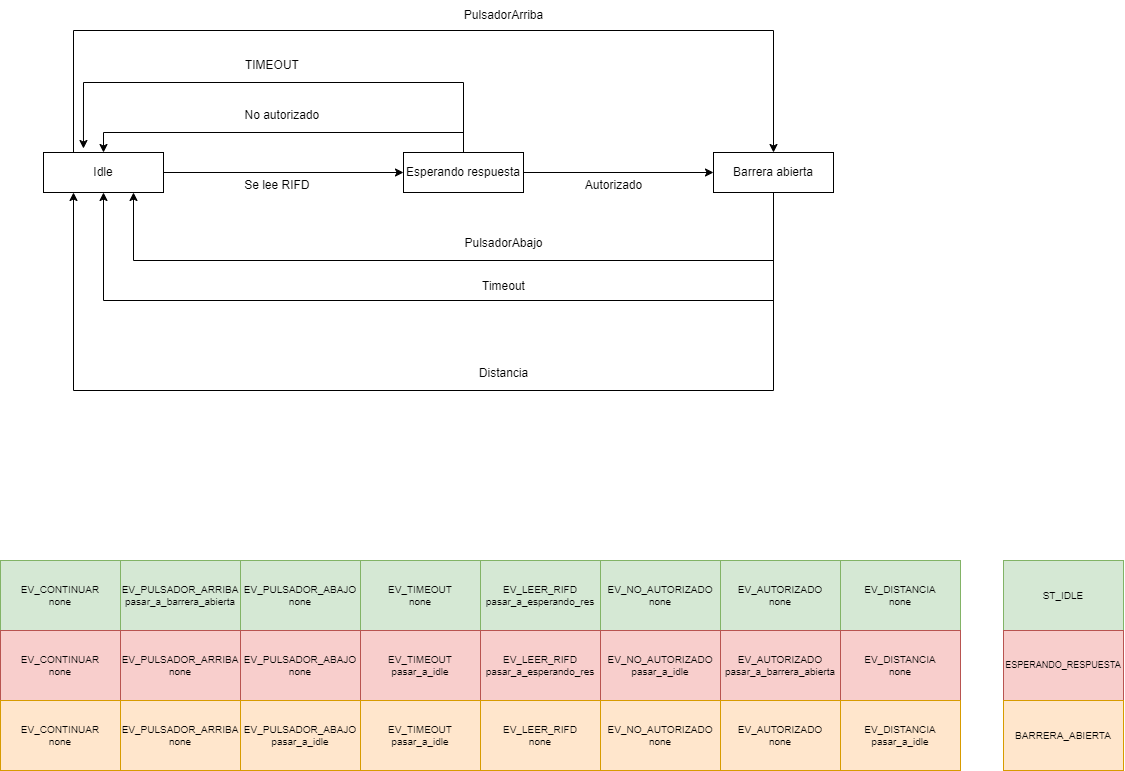

The diagram above was exported from draw.io. Its source (the exported page's mxGraphModel, read from the mxfile embedded in the PNG):
<mxGraphModel dx="2514" dy="878" grid="1" gridSize="10" guides="1" tooltips="1" connect="1" arrows="1" fold="1" page="1" pageScale="1" pageWidth="827" pageHeight="1169" math="0" shadow="0">
  <root>
    <mxCell id="0" />
    <mxCell id="1" parent="0" />
    <mxCell id="vqp3qb1d5Bw1CHs4EyAB-3" value="" style="edgeStyle=orthogonalEdgeStyle;rounded=0;orthogonalLoop=1;jettySize=auto;html=1;" parent="1" source="vqp3qb1d5Bw1CHs4EyAB-1" target="vqp3qb1d5Bw1CHs4EyAB-2" edge="1">
      <mxGeometry relative="1" as="geometry" />
    </mxCell>
    <mxCell id="vqp3qb1d5Bw1CHs4EyAB-1" value="Idle" style="rounded=0;whiteSpace=wrap;html=1;" parent="1" vertex="1">
      <mxGeometry x="30" y="162" width="120" height="40" as="geometry" />
    </mxCell>
    <mxCell id="vqp3qb1d5Bw1CHs4EyAB-5" value="" style="edgeStyle=orthogonalEdgeStyle;rounded=0;orthogonalLoop=1;jettySize=auto;html=1;" parent="1" source="vqp3qb1d5Bw1CHs4EyAB-2" target="vqp3qb1d5Bw1CHs4EyAB-4" edge="1">
      <mxGeometry relative="1" as="geometry" />
    </mxCell>
    <mxCell id="vqp3qb1d5Bw1CHs4EyAB-8" value="" style="edgeStyle=orthogonalEdgeStyle;rounded=0;orthogonalLoop=1;jettySize=auto;html=1;entryX=0.5;entryY=0;entryDx=0;entryDy=0;" parent="1" source="vqp3qb1d5Bw1CHs4EyAB-2" target="vqp3qb1d5Bw1CHs4EyAB-1" edge="1">
      <mxGeometry relative="1" as="geometry">
        <mxPoint x="450" y="82" as="targetPoint" />
        <Array as="points">
          <mxPoint x="450" y="142" />
          <mxPoint x="90" y="142" />
        </Array>
      </mxGeometry>
    </mxCell>
    <mxCell id="vqp3qb1d5Bw1CHs4EyAB-11" value="" style="edgeStyle=orthogonalEdgeStyle;rounded=0;orthogonalLoop=1;jettySize=auto;html=1;entryX=0.333;entryY=-0.1;entryDx=0;entryDy=0;entryPerimeter=0;" parent="1" source="vqp3qb1d5Bw1CHs4EyAB-2" target="vqp3qb1d5Bw1CHs4EyAB-1" edge="1">
      <mxGeometry relative="1" as="geometry">
        <mxPoint x="450" y="92" as="targetPoint" />
        <Array as="points">
          <mxPoint x="450" y="92" />
          <mxPoint x="70" y="92" />
        </Array>
      </mxGeometry>
    </mxCell>
    <mxCell id="vqp3qb1d5Bw1CHs4EyAB-2" value="Esperando respuesta" style="rounded=0;whiteSpace=wrap;html=1;" parent="1" vertex="1">
      <mxGeometry x="390" y="162" width="120" height="40" as="geometry" />
    </mxCell>
    <mxCell id="vqp3qb1d5Bw1CHs4EyAB-15" value="" style="edgeStyle=orthogonalEdgeStyle;rounded=0;orthogonalLoop=1;jettySize=auto;html=1;entryX=0.5;entryY=1;entryDx=0;entryDy=0;" parent="1" source="vqp3qb1d5Bw1CHs4EyAB-4" target="vqp3qb1d5Bw1CHs4EyAB-1" edge="1">
      <mxGeometry relative="1" as="geometry">
        <mxPoint x="760" y="282" as="targetPoint" />
        <Array as="points">
          <mxPoint x="760" y="310" />
          <mxPoint x="90" y="310" />
        </Array>
      </mxGeometry>
    </mxCell>
    <mxCell id="vqp3qb1d5Bw1CHs4EyAB-17" value="" style="edgeStyle=orthogonalEdgeStyle;rounded=0;orthogonalLoop=1;jettySize=auto;html=1;entryX=0.25;entryY=1;entryDx=0;entryDy=0;" parent="1" source="vqp3qb1d5Bw1CHs4EyAB-4" target="vqp3qb1d5Bw1CHs4EyAB-1" edge="1">
      <mxGeometry relative="1" as="geometry">
        <mxPoint x="760" y="282" as="targetPoint" />
        <Array as="points">
          <mxPoint x="760" y="400" />
          <mxPoint x="60" y="400" />
        </Array>
      </mxGeometry>
    </mxCell>
    <mxCell id="vqp3qb1d5Bw1CHs4EyAB-19" value="" style="edgeStyle=orthogonalEdgeStyle;rounded=0;orthogonalLoop=1;jettySize=auto;html=1;entryX=0.75;entryY=1;entryDx=0;entryDy=0;" parent="1" source="vqp3qb1d5Bw1CHs4EyAB-4" target="vqp3qb1d5Bw1CHs4EyAB-1" edge="1">
      <mxGeometry relative="1" as="geometry">
        <mxPoint x="760" y="240.0000000000001" as="targetPoint" />
        <Array as="points">
          <mxPoint x="760" y="270" />
          <mxPoint x="120" y="270" />
        </Array>
      </mxGeometry>
    </mxCell>
    <mxCell id="vqp3qb1d5Bw1CHs4EyAB-4" value="Barrera abierta" style="whiteSpace=wrap;html=1;rounded=0;" parent="1" vertex="1">
      <mxGeometry x="700" y="162" width="120" height="40" as="geometry" />
    </mxCell>
    <mxCell id="vqp3qb1d5Bw1CHs4EyAB-6" value="Se lee RIFD&amp;nbsp;" style="text;html=1;align=center;verticalAlign=middle;resizable=0;points=[];autosize=1;strokeColor=none;fillColor=none;" parent="1" vertex="1">
      <mxGeometry x="220" y="180" width="90" height="30" as="geometry" />
    </mxCell>
    <mxCell id="vqp3qb1d5Bw1CHs4EyAB-9" value="No autorizado&amp;nbsp;" style="text;html=1;align=center;verticalAlign=middle;resizable=0;points=[];autosize=1;strokeColor=none;fillColor=none;" parent="1" vertex="1">
      <mxGeometry x="220" y="110" width="100" height="30" as="geometry" />
    </mxCell>
    <mxCell id="vqp3qb1d5Bw1CHs4EyAB-12" value="TIMEOUT&amp;nbsp;" style="text;html=1;align=center;verticalAlign=middle;resizable=0;points=[];autosize=1;strokeColor=none;fillColor=none;" parent="1" vertex="1">
      <mxGeometry x="220" y="60" width="80" height="30" as="geometry" />
    </mxCell>
    <mxCell id="vqp3qb1d5Bw1CHs4EyAB-13" value="Autorizado" style="text;html=1;align=center;verticalAlign=middle;resizable=0;points=[];autosize=1;strokeColor=none;fillColor=none;" parent="1" vertex="1">
      <mxGeometry x="560" y="180" width="80" height="30" as="geometry" />
    </mxCell>
    <mxCell id="vqp3qb1d5Bw1CHs4EyAB-20" value="PulsadorAbajo" style="text;html=1;align=center;verticalAlign=middle;resizable=0;points=[];autosize=1;strokeColor=none;fillColor=none;" parent="1" vertex="1">
      <mxGeometry x="440" y="238" width="100" height="30" as="geometry" />
    </mxCell>
    <mxCell id="vqp3qb1d5Bw1CHs4EyAB-21" value="Timeout&lt;div&gt;&lt;br&gt;&lt;/div&gt;" style="text;html=1;align=center;verticalAlign=middle;resizable=0;points=[];autosize=1;strokeColor=none;fillColor=none;" parent="1" vertex="1">
      <mxGeometry x="455" y="283" width="70" height="40" as="geometry" />
    </mxCell>
    <mxCell id="vqp3qb1d5Bw1CHs4EyAB-22" value="Distancia" style="text;html=1;align=center;verticalAlign=middle;resizable=0;points=[];autosize=1;strokeColor=none;fillColor=none;" parent="1" vertex="1">
      <mxGeometry x="455" y="368" width="70" height="30" as="geometry" />
    </mxCell>
    <mxCell id="vqp3qb1d5Bw1CHs4EyAB-23" value="" style="endArrow=classic;html=1;rounded=0;exitX=0.25;exitY=0;exitDx=0;exitDy=0;entryX=0.5;entryY=0;entryDx=0;entryDy=0;" parent="1" source="vqp3qb1d5Bw1CHs4EyAB-1" target="vqp3qb1d5Bw1CHs4EyAB-4" edge="1">
      <mxGeometry width="50" height="50" relative="1" as="geometry">
        <mxPoint x="410" y="310" as="sourcePoint" />
        <mxPoint x="460" y="260" as="targetPoint" />
        <Array as="points">
          <mxPoint x="60" y="40" />
          <mxPoint x="760" y="40" />
        </Array>
      </mxGeometry>
    </mxCell>
    <mxCell id="vqp3qb1d5Bw1CHs4EyAB-24" value="PulsadorArriba" style="text;html=1;align=center;verticalAlign=middle;resizable=0;points=[];autosize=1;strokeColor=none;fillColor=none;" parent="1" vertex="1">
      <mxGeometry x="440" y="10" width="100" height="30" as="geometry" />
    </mxCell>
    <mxCell id="9lYef_P7IIhAZ39d19Hh-1" value="EV_PULSADOR_ARRIBA&lt;br&gt;pasar_a_barrera_abierta" style="rounded=0;whiteSpace=wrap;html=1;fillColor=#d5e8d4;strokeColor=#82b366;fontSize=10;" parent="1" vertex="1">
      <mxGeometry x="107" y="570" width="120" height="70" as="geometry" />
    </mxCell>
    <mxCell id="9lYef_P7IIhAZ39d19Hh-2" value="EV_TIMEOUT&lt;br&gt;none" style="rounded=0;whiteSpace=wrap;html=1;fillColor=#d5e8d4;strokeColor=#82b366;fontSize=10;" parent="1" vertex="1">
      <mxGeometry x="347" y="570" width="120" height="70" as="geometry" />
    </mxCell>
    <mxCell id="9lYef_P7IIhAZ39d19Hh-3" value="EV_LEER_RIFD&lt;br&gt;pasar_a_esperando_res" style="rounded=0;whiteSpace=wrap;html=1;fillColor=#d5e8d4;strokeColor=#82b366;fontSize=10;" parent="1" vertex="1">
      <mxGeometry x="467" y="570" width="120" height="70" as="geometry" />
    </mxCell>
    <mxCell id="9lYef_P7IIhAZ39d19Hh-4" value="EV_NO_AUTORIZADO&lt;br&gt;none" style="rounded=0;whiteSpace=wrap;html=1;fillColor=#d5e8d4;strokeColor=#82b366;fontSize=10;" parent="1" vertex="1">
      <mxGeometry x="587" y="570" width="120" height="70" as="geometry" />
    </mxCell>
    <mxCell id="9lYef_P7IIhAZ39d19Hh-5" value="EV_AUTORIZADO&lt;br&gt;none" style="rounded=0;whiteSpace=wrap;html=1;fillColor=#d5e8d4;strokeColor=#82b366;fontSize=10;" parent="1" vertex="1">
      <mxGeometry x="707" y="570" width="120" height="70" as="geometry" />
    </mxCell>
    <mxCell id="9lYef_P7IIhAZ39d19Hh-6" value="EV_DISTANCIA&lt;br&gt;none" style="rounded=0;whiteSpace=wrap;html=1;fillColor=#d5e8d4;strokeColor=#82b366;fontSize=10;" parent="1" vertex="1">
      <mxGeometry x="827" y="570" width="120" height="70" as="geometry" />
    </mxCell>
    <mxCell id="9lYef_P7IIhAZ39d19Hh-8" value="ST_IDLE" style="rounded=0;whiteSpace=wrap;html=1;fillColor=#d5e8d4;strokeColor=#82b366;fontSize=10;" parent="1" vertex="1">
      <mxGeometry x="990" y="570" width="120" height="70" as="geometry" />
    </mxCell>
    <mxCell id="9lYef_P7IIhAZ39d19Hh-9" value="EV_PULSADOR_ARRIBA&lt;br&gt;none" style="rounded=0;whiteSpace=wrap;html=1;fillColor=#f8cecc;strokeColor=#b85450;fontSize=10;" parent="1" vertex="1">
      <mxGeometry x="107" y="640" width="120" height="70" as="geometry" />
    </mxCell>
    <mxCell id="9lYef_P7IIhAZ39d19Hh-10" value="EV_TIMEOUT&lt;br&gt;pasar_a_idle" style="rounded=0;whiteSpace=wrap;html=1;fillColor=#f8cecc;strokeColor=#b85450;fontSize=10;" parent="1" vertex="1">
      <mxGeometry x="347" y="640" width="120" height="70" as="geometry" />
    </mxCell>
    <mxCell id="9lYef_P7IIhAZ39d19Hh-11" value="EV_LEER_RIFD&lt;br&gt;pasar_a_esperando_res" style="rounded=0;whiteSpace=wrap;html=1;fillColor=#f8cecc;strokeColor=#b85450;fontSize=10;" parent="1" vertex="1">
      <mxGeometry x="467" y="640" width="120" height="70" as="geometry" />
    </mxCell>
    <mxCell id="9lYef_P7IIhAZ39d19Hh-12" value="EV_NO_AUTORIZADO&lt;br&gt;pasar_a_idle" style="rounded=0;whiteSpace=wrap;html=1;fillColor=#f8cecc;strokeColor=#b85450;fontSize=10;" parent="1" vertex="1">
      <mxGeometry x="587" y="640" width="120" height="70" as="geometry" />
    </mxCell>
    <mxCell id="9lYef_P7IIhAZ39d19Hh-13" value="EV_AUTORIZADO&lt;br&gt;pasar_a_barrera_abierta" style="rounded=0;whiteSpace=wrap;html=1;fillColor=#f8cecc;strokeColor=#b85450;fontSize=10;" parent="1" vertex="1">
      <mxGeometry x="707" y="640" width="120" height="70" as="geometry" />
    </mxCell>
    <mxCell id="9lYef_P7IIhAZ39d19Hh-14" value="EV_DISTANCIA&lt;br&gt;none" style="rounded=0;whiteSpace=wrap;html=1;fillColor=#f8cecc;strokeColor=#b85450;fontSize=10;" parent="1" vertex="1">
      <mxGeometry x="827" y="640" width="120" height="70" as="geometry" />
    </mxCell>
    <mxCell id="9lYef_P7IIhAZ39d19Hh-16" value="ESPERANDO_RESPUESTA" style="rounded=0;whiteSpace=wrap;html=1;fillColor=#f8cecc;strokeColor=#b85450;fontSize=9;" parent="1" vertex="1">
      <mxGeometry x="990" y="640" width="120" height="70" as="geometry" />
    </mxCell>
    <mxCell id="9lYef_P7IIhAZ39d19Hh-33" value="EV_PULSADOR_ARRIBA&lt;br&gt;none" style="rounded=0;whiteSpace=wrap;html=1;fillColor=#ffe6cc;strokeColor=#d79b00;fontSize=10;" parent="1" vertex="1">
      <mxGeometry x="107" y="710" width="120" height="70" as="geometry" />
    </mxCell>
    <mxCell id="9lYef_P7IIhAZ39d19Hh-34" value="EV_TIMEOUT&lt;br&gt;pasar_a_idle" style="rounded=0;whiteSpace=wrap;html=1;fillColor=#ffe6cc;strokeColor=#d79b00;fontSize=10;" parent="1" vertex="1">
      <mxGeometry x="347" y="710" width="120" height="70" as="geometry" />
    </mxCell>
    <mxCell id="9lYef_P7IIhAZ39d19Hh-35" value="EV_LEER_RIFD&lt;br&gt;none" style="rounded=0;whiteSpace=wrap;html=1;fillColor=#ffe6cc;strokeColor=#d79b00;fontSize=10;" parent="1" vertex="1">
      <mxGeometry x="467" y="710" width="120" height="70" as="geometry" />
    </mxCell>
    <mxCell id="9lYef_P7IIhAZ39d19Hh-36" value="EV_NO_AUTORIZADO&lt;br&gt;none" style="rounded=0;whiteSpace=wrap;html=1;fillColor=#ffe6cc;strokeColor=#d79b00;fontSize=10;" parent="1" vertex="1">
      <mxGeometry x="587" y="710" width="120" height="70" as="geometry" />
    </mxCell>
    <mxCell id="9lYef_P7IIhAZ39d19Hh-37" value="EV_AUTORIZADO&lt;br&gt;none" style="rounded=0;whiteSpace=wrap;html=1;fillColor=#ffe6cc;strokeColor=#d79b00;fontSize=10;" parent="1" vertex="1">
      <mxGeometry x="707" y="710" width="120" height="70" as="geometry" />
    </mxCell>
    <mxCell id="9lYef_P7IIhAZ39d19Hh-38" value="EV_DISTANCIA&lt;br&gt;pasar_a_idle" style="rounded=0;whiteSpace=wrap;html=1;fillColor=#ffe6cc;strokeColor=#d79b00;fontSize=10;" parent="1" vertex="1">
      <mxGeometry x="827" y="710" width="120" height="70" as="geometry" />
    </mxCell>
    <mxCell id="9lYef_P7IIhAZ39d19Hh-40" value="BARRERA_ABIERTA" style="rounded=0;whiteSpace=wrap;html=1;fillColor=#ffe6cc;strokeColor=#d79b00;fontSize=10;" parent="1" vertex="1">
      <mxGeometry x="990" y="710" width="120" height="70" as="geometry" />
    </mxCell>
    <mxCell id="9lYef_P7IIhAZ39d19Hh-41" value="EV_CONTINUAR&lt;br&gt;none" style="rounded=0;whiteSpace=wrap;html=1;fillColor=#d5e8d4;strokeColor=#82b366;fontSize=10;" parent="1" vertex="1">
      <mxGeometry x="-13" y="570" width="120" height="70" as="geometry" />
    </mxCell>
    <mxCell id="9lYef_P7IIhAZ39d19Hh-42" value="EV_CONTINUAR&lt;br&gt;none" style="rounded=0;whiteSpace=wrap;html=1;fillColor=#f8cecc;strokeColor=#b85450;fontSize=10;" parent="1" vertex="1">
      <mxGeometry x="-13" y="640" width="120" height="70" as="geometry" />
    </mxCell>
    <mxCell id="9lYef_P7IIhAZ39d19Hh-43" value="EV_CONTINUAR&lt;br&gt;none" style="rounded=0;whiteSpace=wrap;html=1;fillColor=#ffe6cc;strokeColor=#d79b00;fontSize=10;" parent="1" vertex="1">
      <mxGeometry x="-13" y="710" width="120" height="70" as="geometry" />
    </mxCell>
    <mxCell id="p3zeuGD21NEnqgUqtxYt-1" value="EV_PULSADOR_ABAJO&lt;br&gt;none" style="rounded=0;whiteSpace=wrap;html=1;fillColor=#d5e8d4;strokeColor=#82b366;fontSize=10;" vertex="1" parent="1">
      <mxGeometry x="227" y="570" width="120" height="70" as="geometry" />
    </mxCell>
    <mxCell id="p3zeuGD21NEnqgUqtxYt-2" value="EV_PULSADOR_ABAJO&lt;br&gt;none" style="rounded=0;whiteSpace=wrap;html=1;fillColor=#f8cecc;strokeColor=#b85450;fontSize=10;" vertex="1" parent="1">
      <mxGeometry x="227" y="640" width="120" height="70" as="geometry" />
    </mxCell>
    <mxCell id="p3zeuGD21NEnqgUqtxYt-3" value="EV_PULSADOR_ABAJO&lt;br&gt;pasar_a_idle" style="rounded=0;whiteSpace=wrap;html=1;fillColor=#ffe6cc;strokeColor=#d79b00;fontSize=10;" vertex="1" parent="1">
      <mxGeometry x="227" y="710" width="120" height="70" as="geometry" />
    </mxCell>
  </root>
</mxGraphModel>